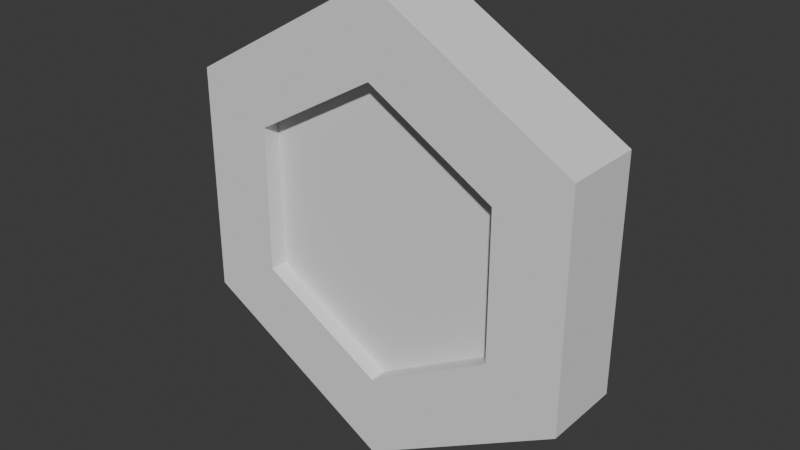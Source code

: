 # Source: coin.blend  (saved by Blender 4.3.34; exported with 4.5.12 LTS)
import bpy
from mathutils import Matrix  # noqa: F401  (used for matrix-valued properties, if any)

bpy.ops.wm.read_factory_settings(use_empty=True)
scene = bpy.context.scene
scene.name = 'Scene'

# ---- world
world_world = bpy.data.worlds.new('World'); scene.world = world_world
world_world.use_nodes = True; world_world.node_tree.nodes.clear()
_N = world_world.node_tree.nodes; _L = world_world.node_tree.links
n0 = _N.new('ShaderNodeOutputWorld'); n0.name = 'World Output'; n0.location = (300, 300)
n1 = _N.new('ShaderNodeBackground'); n1.name = 'Background'; n1.location = (10, 300)
n1.inputs[0].default_value = (0.05088, 0.05088, 0.05088, 1.0)
_L.new(n1.outputs[0], n0.inputs[0])
n0.is_active_output = True
world_world.color = (0.05088, 0.05088, 0.05088)
world_world.sun_shadow_jitter_overblur = 0.0

# ---- meshes
me_mesh = bpy.data.meshes.new('mesh')
me_mesh.from_pydata([(1.575e-10, 0.2803, -0.07765), (1.575e-10, 0.2803, 0.07765), (0.2427, 0.1401, -0.07765), (0.2427, 0.1401, 0.07765), (0.2427, -0.1401, -0.07765), (0.2427, -0.1401, 0.07765), (-2.778e-08, -0.2803, -0.07765), (-2.778e-08, -0.2803, 0.07765), (-0.2427, -0.1401, -0.07765), (-0.2427, -0.1401, 0.07765), (-0.2427, 0.1401, -0.07765), (-0.2427, 0.1401, 0.07765), (-5.43e-09, 0.4402, -0.07765), (0.3812, 0.2201, -0.07765), (0.3812, 0.2201, 0.07765), (-5.43e-09, 0.4402, 0.07765), (0.3812, -0.2201, -0.07765), (0.3812, -0.2201, 0.07765), (-4.361e-08, -0.4402, -0.07765), (-4.361e-08, -0.4402, 0.07765), (-0.3812, -0.2201, -0.07765), (-0.3812, -0.2201, 0.07765), (-0.3812, 0.2201, -0.07765), (-0.3812, 0.2201, 0.07765), (1.575e-10, 0.2803, -0.04335), (0.2427, 0.1401, -0.04335), (0.2427, 0.1401, 0.04335), (1.575e-10, 0.2803, 0.04335), (0.2427, -0.1401, -0.04335), (0.2427, -0.1401, 0.04335), (-2.778e-08, -0.2803, -0.04335), (-2.778e-08, -0.2803, 0.04335), (-0.2427, -0.1401, -0.04335), (-0.2427, -0.1401, 0.04335), (-0.2427, 0.1401, -0.04335), (-0.2427, 0.1401, 0.04335)], [], [(12, 15, 14, 13), (13, 14, 17, 16), (16, 17, 19, 18), (18, 19, 21, 20), (5, 3, 26, 29), (20, 21, 23, 22), (22, 23, 15, 12), (6, 8, 32, 30), (2, 0, 12, 13), (1, 3, 14, 15), (4, 2, 13, 16), (3, 5, 17, 14), (6, 4, 16, 18), (5, 7, 19, 17), (8, 6, 18, 20), (7, 9, 21, 19), (10, 8, 20, 22), (9, 11, 23, 21), (0, 10, 22, 12), (11, 1, 15, 23), (26, 27, 35, 33, 31, 29), (24, 25, 28, 30, 32, 34), (10, 0, 24, 34), (0, 2, 25, 24), (9, 7, 31, 33), (4, 6, 30, 28), (1, 11, 35, 27), (3, 1, 27, 26), (8, 10, 34, 32), (7, 5, 29, 31), (2, 4, 28, 25), (11, 9, 33, 35)])
me_mesh.polygons.foreach_set('use_smooth', [True] * 32)
_k = set([(0, 2), (0, 10), (0, 24), (1, 3), (1, 11), (1, 27), (2, 4), (2, 25), (3, 5), (3, 26), (4, 6), (4, 28), (5, 7), (5, 29), (6, 8), (6, 30), (7, 9), (7, 31), (8, 10), (8, 32), (9, 11), (9, 33), (10, 34), (11, 35), (12, 13), (12, 15), (12, 22), (13, 14), (13, 16), (14, 15), (14, 17), (15, 23), (16, 17), (16, 18), (17, 19), (18, 19), (18, 20), (19, 21), (20, 21), (20, 22), (21, 23), (22, 23), (24, 25), (24, 34), (25, 28), (26, 27), (26, 29), (27, 35), (28, 30), (29, 31), (30, 32), (31, 33), (32, 34), (33, 35)])
me_mesh.attributes.new('sharp_edge', 'BOOLEAN', 'EDGE').data.foreach_set('value', [ (min(e.vertices), max(e.vertices)) in _k for e in me_mesh.edges])
_uv = me_mesh.uv_layers.new(name='UVMap')
_uv.uv.foreach_set('vector', [0.07675, 0.1979, 0.07675, 0.1979, 0.07675, 0.1979, 0.07675, 0.1979, 0.07675, 0.1979, 0.07675, 0.1979, 0.07675, 0.1979, 0.07675, 0.1979, 0.07675, 0.1979, 0.07675, 0.1979, 0.07675, 0.1979, 0.07675, 0.1979, 0.07675, 0.1979, 0.07675, 0.1979, 0.07675, 0.1979, 0.07675, 0.1979, 0.07675, 0.1979, 0.07675, 0.1979, 0.07675, 0.1979, 0.07675, 0.1979, 0.07675, 0.1979, 0.07675, 0.1979, 0.07675, 0.1979, 0.07675, 0.1979, 0.07675, 0.1979, 0.07675, 0.1979, 0.07675, 0.1979, 0.07675, 0.1979, 0.07675, 0.1979, 0.07675, 0.1979, 0.07675, 0.1979, 0.07675, 0.1979, 0.07675, 0.1979, 0.07675, 0.1979, 0.07675, 0.1979, 0.07675, 0.1979, 0.07675, 0.1979, 0.07675, 0.1979, 0.07675, 0.1979, 0.07675, 0.1979, 0.07675, 0.1979, 0.07675, 0.1979, 0.07675, 0.1979, 0.07675, 0.1979, 0.07675, 0.1979, 0.07675, 0.1979, 0.07675, 0.1979, 0.07675, 0.1979, 0.07675, 0.1979, 0.07675, 0.1979, 0.07675, 0.1979, 0.07675, 0.1979, 0.07675, 0.1979, 0.07675, 0.1979, 0.07675, 0.1979, 0.07675, 0.1979, 0.07675, 0.1979, 0.07675, 0.1979, 0.07675, 0.1979, 0.07675, 0.1979, 0.07675, 0.1979, 0.07675, 0.1979, 0.07675, 0.1979, 0.07675, 0.1979, 0.07675, 0.1979, 0.07675, 0.1979, 0.07675, 0.1979, 0.07675, 0.1979, 0.07675, 0.1979, 0.07675, 0.1979, 0.07675, 0.1979, 0.07675, 0.1979, 0.07675, 0.1979, 0.07675, 0.1979, 0.07675, 0.1979, 0.07675, 0.1979, 0.07675, 0.1979, 0.07675, 0.1979, 0.07675, 0.1979, 0.07675, 0.1979, 0.07675, 0.1979, 0.07675, 0.1979, 0.07675, 0.1979, 0.07675, 0.1979, 0.07675, 0.1979, 0.07675, 0.1979, 0.07675, 0.1979, 0.07675, 0.1979, 0.07675, 0.1979, 0.07675, 0.1979, 0.07675, 0.1979, 0.07675, 0.1979, 0.07675, 0.1979, 0.07675, 0.1979, 0.07675, 0.1979, 0.07675, 0.1979, 0.07675, 0.1979, 0.07675, 0.1979, 0.07675, 0.1979, 0.07675, 0.1979, 0.07675, 0.1979, 0.07675, 0.1979, 0.07675, 0.1979, 0.07675, 0.1979, 0.07675, 0.1979, 0.07675, 0.1979, 0.07675, 0.1979, 0.07675, 0.1979, 0.07675, 0.1979, 0.07675, 0.1979, 0.07675, 0.1979, 0.07675, 0.1979, 0.07675, 0.1979, 0.07675, 0.1979, 0.07675, 0.1979, 0.07675, 0.1979, 0.07675, 0.1979, 0.07675, 0.1979, 0.07675, 0.1979, 0.07675, 0.1979, 0.07675, 0.1979, 0.07675, 0.1979, 0.07675, 0.1979, 0.07675, 0.1979, 0.07675, 0.1979, 0.07675, 0.1979, 0.07675, 0.1979, 0.07675, 0.1979, 0.07675, 0.1979, 0.07675, 0.1979, 0.07675, 0.1979, 0.07675, 0.1979])
me_mesh.materials.append(None)
me_mesh.update()
me_mesh.normals_split_custom_set([tuple(v) for v in zip(*[iter([0.5, 0.866, 0.0, 0.5, 0.866, 0.0, 0.5, 0.866, 0.0, 0.5, 0.866, 0.0, 1.0, -1.09e-07, 0.0, 1.0, -1.09e-07, 0.0, 1.0, -1.09e-07, 0.0, 1.0, -1.09e-07, 0.0, 0.5, -0.866, 0.0, 0.5, -0.866, 0.0, 0.5, -0.866, 0.0, 0.5, -0.866, 0.0, -0.5, -0.866, 0.0, -0.5, -0.866, 0.0, -0.5, -0.866, 0.0, -0.5, -0.866, 0.0, -1.0, 0.0, 0.0, -1.0, 0.0, 0.0, -1.0, 0.0, 0.0, -1.0, 0.0, 0.0, -1.0, 0.0, 0.0, -1.0, 0.0, 0.0, -1.0, 0.0, 0.0, -1.0, 0.0, 0.0, -0.5, 0.866, 0.0, -0.5, 0.866, 0.0, -0.5, 0.866, 0.0, -0.5, 0.866, 0.0, 0.5, 0.866, 0.0, 0.5, 0.866, 0.0, 0.5, 0.866, 0.0, 0.5, 0.866, 0.0, 0.0, 0.0, -1.0, 0.0, 0.0, -1.0, 0.0, 0.0, -1.0, 0.0, 0.0, -1.0, 1.867e-08, 0.0, 1.0, 0.0, 0.0, 1.0, 0.0, 0.0, 1.0, 1.867e-08, 0.0, 1.0, -1.867e-08, 0.0, -1.0, 0.0, 0.0, -1.0, 0.0, 0.0, -1.0, -1.867e-08, 0.0, -1.0, 0.0, 0.0, 1.0, 0.0, 0.0, 1.0, 0.0, 0.0, 1.0, 0.0, 0.0, 1.0, -1.867e-08, 0.0, -1.0, -1.867e-08, 0.0, -1.0, -1.867e-08, 0.0, -1.0, -1.867e-08, 0.0, -1.0, 0.0, 0.0, 1.0, 1.867e-08, 0.0, 1.0, 1.867e-08, 0.0, 1.0, 0.0, 0.0, 1.0, 0.0, 0.0, -1.0, -1.867e-08, 0.0, -1.0, -1.867e-08, 0.0, -1.0, 0.0, 0.0, -1.0, 1.867e-08, 0.0, 1.0, 1.867e-08, 0.0, 1.0, 1.867e-08, 0.0, 1.0, 1.867e-08, 0.0, 1.0, 0.0, 0.0, -1.0, 0.0, 0.0, -1.0, 0.0, 0.0, -1.0, 0.0, 0.0, -1.0, 1.867e-08, 0.0, 1.0, 1.867e-08, 0.0, 1.0, 1.867e-08, 0.0, 1.0, 1.867e-08, 0.0, 1.0, 0.0, 0.0, -1.0, 0.0, 0.0, -1.0, 0.0, 0.0, -1.0, 0.0, 0.0, -1.0, 1.867e-08, 0.0, 1.0, 1.867e-08, 0.0, 1.0, 1.867e-08, 0.0, 1.0, 1.867e-08, 0.0, 1.0, 2.282e-09, 0.0, 1.0, 2.282e-09, 0.0, 1.0, 2.282e-09, 0.0, 1.0, 2.282e-09, 0.0, 1.0, 2.282e-09, 0.0, 1.0, 2.282e-09, 0.0, 1.0, -4.563e-09, 0.0, -1.0, -4.563e-09, 0.0, -1.0, -4.563e-09, 0.0, -1.0, -4.563e-09, 0.0, -1.0, -4.563e-09, 0.0, -1.0, -4.563e-09, 0.0, -1.0, 0.5, -0.866, 0.0, 0.5, -0.866, 0.0, 0.5, -0.866, 0.0, 0.5, -0.866, 0.0, -0.5, -0.866, 0.0, -0.5, -0.866, 0.0, -0.5, -0.866, 0.0, -0.5, -0.866, 0.0, 0.5, 0.866, 0.0, 0.5, 0.866, 0.0, 0.5, 0.866, 0.0, 0.5, 0.866, 0.0, -0.5, 0.866, 0.0, -0.5, 0.866, 0.0, -0.5, 0.866, 0.0, -0.5, 0.866, 0.0, 0.5, -0.866, 0.0, 0.5, -0.866, 0.0, 0.5, -0.866, 0.0, 0.5, -0.866, 0.0, -0.5, -0.866, 0.0, -0.5, -0.866, 0.0, -0.5, -0.866, 0.0, -0.5, -0.866, 0.0, 1.0, 0.0, 0.0, 1.0, 0.0, 0.0, 1.0, 0.0, 0.0, 1.0, 0.0, 0.0, -0.5, 0.866, 0.0, -0.5, 0.866, 0.0, -0.5, 0.866, 0.0, -0.5, 0.866, 0.0, -1.0, 0.0, 0.0, -1.0, 0.0, 0.0, -1.0, 0.0, 0.0, -1.0, 0.0, 0.0, 1.0, 0.0, 0.0, 1.0, 0.0, 0.0, 1.0, 0.0, 0.0, 1.0, 0.0, 0.0])] * 3)])

# ---- objects
ob_coin = bpy.data.objects.new('coin', me_mesh)

# ---- transforms, parenting, visibility, modifiers, constraints
ob_coin.location = (0.0, 0.0, 0.4402)
ob_coin.rotation_euler = (1.571, -0.0, 0.0)
ob_coin.color = (0.8, 0.8, 0.8, 1.0)

# ---- collection membership
scene.collection.objects.link(ob_coin)

# ---- scene / render settings (as saved in the file)
scene.frame_start = 1; scene.frame_end = 250; scene.frame_set(1)
scene.render.engine = 'BLENDER_EEVEE_NEXT'
scene.render.fps = 30
bpy.context.view_layer.update()

# ---- added for rendering (the .blend has no active camera and no usable light): camera, sun
cam_auto = bpy.data.cameras.new('AutoCamera')
cam_auto.lens = 50.0
cam_auto.sensor_width = 36.0
cam_auto.clip_end = 1000.0
ob_auto_camera = bpy.data.objects.new('AutoCamera', cam_auto)
scene.collection.objects.link(ob_auto_camera)
ob_auto_camera.location = (1.08709, -1.30451, 1.30987)
ob_auto_camera.rotation_euler = (1.09748, -7.21219e-08, 0.694738)
scene.camera = ob_auto_camera
light_auto_sun = bpy.data.lights.new('AutoSun', 'SUN')
light_auto_sun.energy = 3.0
light_auto_sun.angle = 0.0523599
ob_auto_sun = bpy.data.objects.new('AutoSun', light_auto_sun)
scene.collection.objects.link(ob_auto_sun)
ob_auto_sun.rotation_euler = (0.872665, 0.174533, 0.523599)
bpy.context.view_layer.update()
